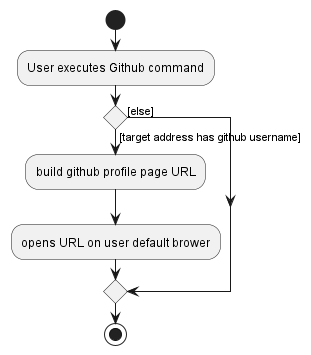

The diagram above was rendered by PlantUML. Its source (embedded in the PNG):
@startuml
start
:User executes Github command;

'Since the beta syntax does not support placing the condition outside the
'diamond we place it as the true branch instead.

if () then ([target address has github username])
    :build github profile page URL;
    :opens URL on user default brower;
    else ([else])
endif
stop
@enduml